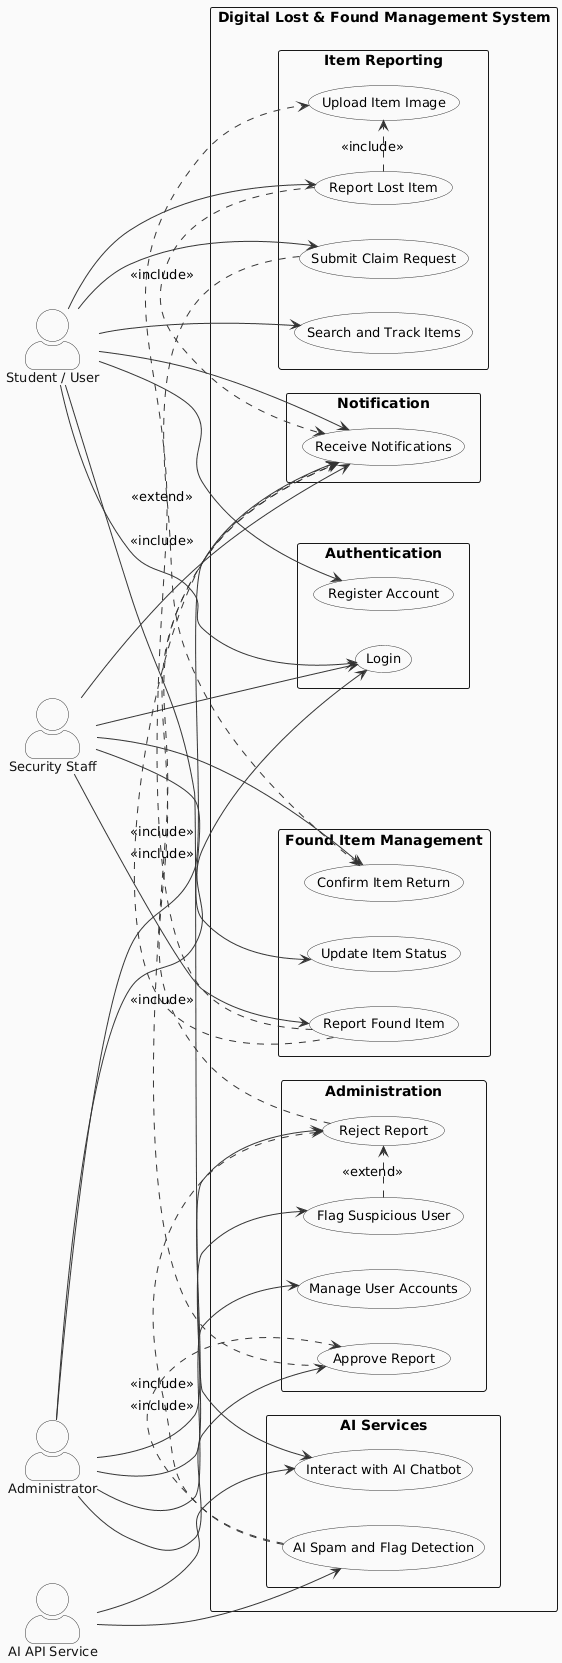

The diagram above was rendered by PlantUML. Its source (embedded in the PNG):
@startuml
skinparam backgroundColor #FAFAFA
skinparam actorStyle awesome
skinparam usecase {
    BackgroundColor #FFFFFF
    BorderColor #333333
    ArrowColor #333333
    FontSize 13
}
skinparam actor {
    BackgroundColor #FFFFFF
    BorderColor #333333
    FontColor #111111
    FontSize 13
}
skinparam packageStyle rectangle
skinparam shadowing false

left to right direction

actor "Student / User" as Student
actor "Security Staff" as Security
actor "Administrator" as Admin
actor "AI API Service" as AIService

rectangle "Digital Lost & Found Management System" {

    package "Authentication" {
        usecase "Register Account" as UC01
        usecase "Login" as UC02
    }

    package "Item Reporting" {
        usecase "Report Lost Item" as UC03
        usecase "Upload Item Image" as UC04
        usecase "Search and Track Items" as UC05
        usecase "Submit Claim Request" as UC06
    }

    package "Found Item Management" {
        usecase "Report Found Item" as UC07
        usecase "Update Item Status" as UC08
        usecase "Confirm Item Return" as UC09
    }

    package "Administration" {
        usecase "Approve Report" as UC10
        usecase "Reject Report" as UC11
        usecase "Flag Suspicious User" as UC12
        usecase "Manage User Accounts" as UC13
    }

    package "AI Services" {
        usecase "Interact with AI Chatbot" as UC14
        usecase "AI Spam and Flag Detection" as UC15
    }

    package "Notification" {
        usecase "Receive Notifications" as UC16
    }
}

' ── Student Associations ──
Student --> UC01
Student --> UC02
Student --> UC03
Student --> UC05
Student --> UC06
Student --> UC14
Student --> UC16

' ── Security Staff Associations ──
Security --> UC02
Security --> UC07
Security --> UC08
Security --> UC09
Security --> UC16

' ── Admin Associations ──
Admin --> UC02
Admin --> UC10
Admin --> UC11
Admin --> UC12
Admin --> UC13
Admin --> UC16

' ── AI Service Associations ──
AIService --> UC14
AIService --> UC15

' ── Include Relationships ──
UC03 .> UC04 : <<include>>
UC07 .> UC04 : <<include>>
UC15 .> UC10 : <<include>>
UC15 .> UC11 : <<include>>
UC10 .> UC16 : <<include>>
UC11 .> UC16 : <<include>>
UC03 .> UC16 : <<include>>
UC07 .> UC16 : <<include>>

' ── Extend Relationships ──
UC06 .> UC09 : <<extend>>
UC12 .> UC11 : <<extend>>
@enduml